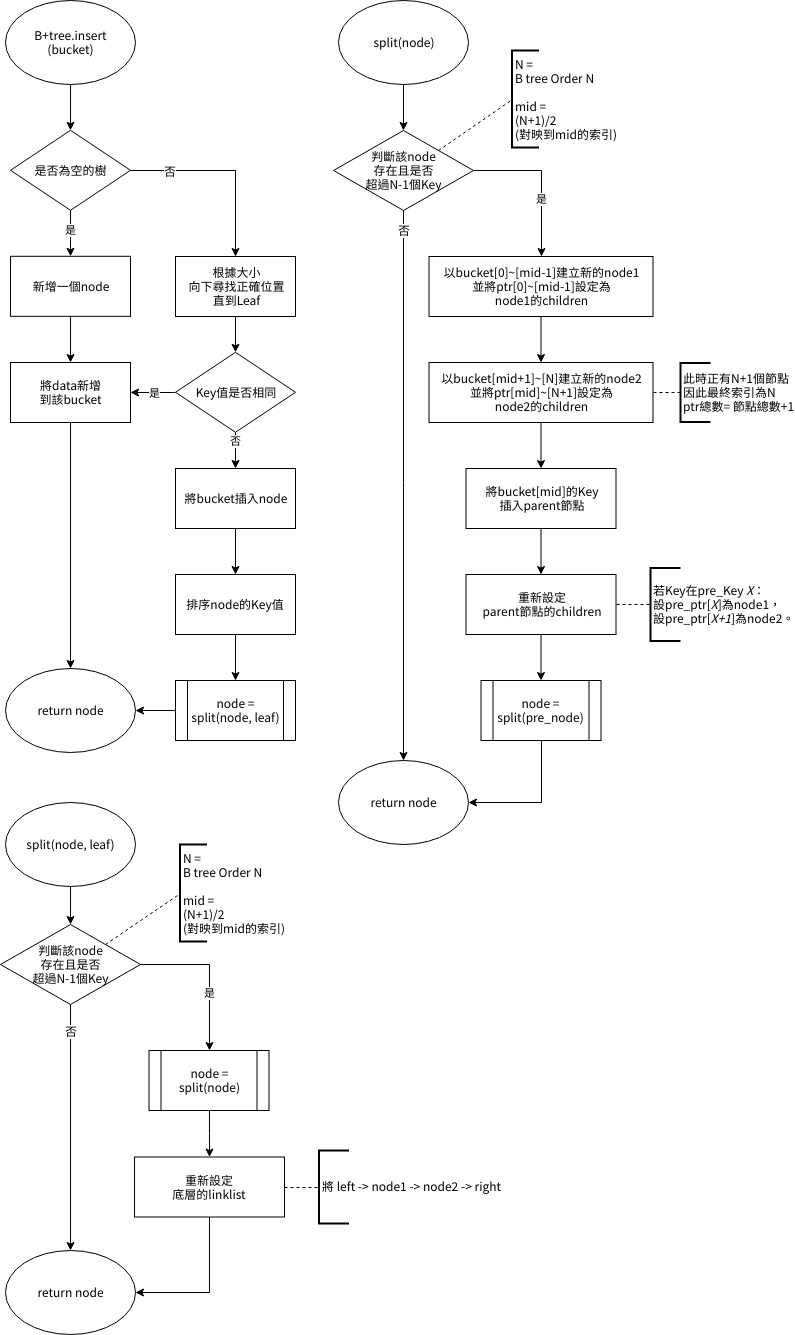

The diagram above was exported from draw.io. Its source (the exported page's mxGraphModel, read from the mxfile embedded in the PNG):
<mxGraphModel dx="951" dy="517" grid="1" gridSize="10" guides="1" tooltips="1" connect="1" arrows="1" fold="1" page="1" pageScale="1" pageWidth="850" pageHeight="1100" math="0" shadow="0">
  <root>
    <mxCell id="XrjYC2iW5CXU6Q2TIS3N-0" />
    <mxCell id="XrjYC2iW5CXU6Q2TIS3N-1" parent="XrjYC2iW5CXU6Q2TIS3N-0" />
    <mxCell id="XrjYC2iW5CXU6Q2TIS3N-2" value="" style="edgeStyle=orthogonalEdgeStyle;rounded=0;orthogonalLoop=1;jettySize=auto;html=1;" parent="XrjYC2iW5CXU6Q2TIS3N-1" source="XrjYC2iW5CXU6Q2TIS3N-3" target="XrjYC2iW5CXU6Q2TIS3N-7" edge="1">
      <mxGeometry relative="1" as="geometry" />
    </mxCell>
    <mxCell id="XrjYC2iW5CXU6Q2TIS3N-3" value="B+tree.insert&lt;br&gt;(bucket)&lt;br&gt;" style="ellipse;whiteSpace=wrap;html=1;flipV=1;flipH=1;" parent="XrjYC2iW5CXU6Q2TIS3N-1" vertex="1">
      <mxGeometry x="52" y="50" width="130" height="84" as="geometry" />
    </mxCell>
    <mxCell id="XrjYC2iW5CXU6Q2TIS3N-4" value="是" style="edgeStyle=orthogonalEdgeStyle;rounded=0;orthogonalLoop=1;jettySize=auto;html=1;" parent="XrjYC2iW5CXU6Q2TIS3N-1" source="XrjYC2iW5CXU6Q2TIS3N-7" target="XrjYC2iW5CXU6Q2TIS3N-9" edge="1">
      <mxGeometry x="-0.1217" relative="1" as="geometry">
        <Array as="points">
          <mxPoint x="130" y="250" />
          <mxPoint x="130" y="250" />
        </Array>
        <mxPoint as="offset" />
      </mxGeometry>
    </mxCell>
    <mxCell id="XrjYC2iW5CXU6Q2TIS3N-5" value="" style="edgeStyle=orthogonalEdgeStyle;rounded=0;orthogonalLoop=1;jettySize=auto;html=1;entryX=0.5;entryY=0;entryDx=0;entryDy=0;" parent="XrjYC2iW5CXU6Q2TIS3N-1" source="XrjYC2iW5CXU6Q2TIS3N-7" target="XrjYC2iW5CXU6Q2TIS3N-11" edge="1">
      <mxGeometry relative="1" as="geometry">
        <mxPoint x="257" y="219.79998779296875" as="targetPoint" />
        <Array as="points">
          <mxPoint x="282" y="220" />
        </Array>
      </mxGeometry>
    </mxCell>
    <mxCell id="XrjYC2iW5CXU6Q2TIS3N-6" value="否" style="text;html=1;resizable=0;points=[];align=center;verticalAlign=middle;labelBackgroundColor=#ffffff;" parent="XrjYC2iW5CXU6Q2TIS3N-5" vertex="1" connectable="0">
      <mxGeometry x="-0.6477" y="1" relative="1" as="geometry">
        <mxPoint x="5.5" y="1" as="offset" />
      </mxGeometry>
    </mxCell>
    <mxCell id="XrjYC2iW5CXU6Q2TIS3N-7" value="是否為空的樹&lt;br&gt;" style="rhombus;whiteSpace=wrap;html=1;" parent="XrjYC2iW5CXU6Q2TIS3N-1" vertex="1">
      <mxGeometry x="57" y="179.79998779296875" width="120" height="80" as="geometry" />
    </mxCell>
    <mxCell id="XrjYC2iW5CXU6Q2TIS3N-8" value="" style="edgeStyle=orthogonalEdgeStyle;rounded=0;orthogonalLoop=1;jettySize=auto;html=1;" parent="XrjYC2iW5CXU6Q2TIS3N-1" source="XrjYC2iW5CXU6Q2TIS3N-9" target="XrjYC2iW5CXU6Q2TIS3N-13" edge="1">
      <mxGeometry relative="1" as="geometry" />
    </mxCell>
    <mxCell id="XrjYC2iW5CXU6Q2TIS3N-9" value="新增一個node&lt;br&gt;" style="rounded=0;whiteSpace=wrap;html=1;" parent="XrjYC2iW5CXU6Q2TIS3N-1" vertex="1">
      <mxGeometry x="57" y="305.79998779296875" width="120" height="60" as="geometry" />
    </mxCell>
    <mxCell id="XrjYC2iW5CXU6Q2TIS3N-10" value="" style="edgeStyle=orthogonalEdgeStyle;rounded=0;orthogonalLoop=1;jettySize=auto;html=1;" parent="XrjYC2iW5CXU6Q2TIS3N-1" source="XrjYC2iW5CXU6Q2TIS3N-11" target="XrjYC2iW5CXU6Q2TIS3N-42" edge="1">
      <mxGeometry relative="1" as="geometry" />
    </mxCell>
    <mxCell id="XrjYC2iW5CXU6Q2TIS3N-11" value="根據大小&lt;br&gt;向下尋找正確位置&lt;br&gt;直到Leaf" style="rounded=0;whiteSpace=wrap;html=1;" parent="XrjYC2iW5CXU6Q2TIS3N-1" vertex="1">
      <mxGeometry x="222" y="306" width="120" height="60" as="geometry" />
    </mxCell>
    <mxCell id="XrjYC2iW5CXU6Q2TIS3N-12" value="" style="edgeStyle=orthogonalEdgeStyle;rounded=0;orthogonalLoop=1;jettySize=auto;html=1;entryX=0.5;entryY=0;entryDx=0;entryDy=0;" parent="XrjYC2iW5CXU6Q2TIS3N-1" source="XrjYC2iW5CXU6Q2TIS3N-13" target="XrjYC2iW5CXU6Q2TIS3N-28" edge="1">
      <mxGeometry relative="1" as="geometry">
        <mxPoint x="117" y="552" as="targetPoint" />
      </mxGeometry>
    </mxCell>
    <mxCell id="XrjYC2iW5CXU6Q2TIS3N-13" value="將data新增&lt;br&gt;到該bucket" style="rounded=0;whiteSpace=wrap;html=1;" parent="XrjYC2iW5CXU6Q2TIS3N-1" vertex="1">
      <mxGeometry x="57" y="412" width="120" height="60" as="geometry" />
    </mxCell>
    <mxCell id="XrjYC2iW5CXU6Q2TIS3N-14" value="" style="edgeStyle=orthogonalEdgeStyle;rounded=0;orthogonalLoop=1;jettySize=auto;html=1;" parent="XrjYC2iW5CXU6Q2TIS3N-1" source="XrjYC2iW5CXU6Q2TIS3N-15" target="XrjYC2iW5CXU6Q2TIS3N-23" edge="1">
      <mxGeometry relative="1" as="geometry" />
    </mxCell>
    <mxCell id="XrjYC2iW5CXU6Q2TIS3N-15" value="將bucket插入node&lt;br&gt;" style="rounded=0;whiteSpace=wrap;html=1;" parent="XrjYC2iW5CXU6Q2TIS3N-1" vertex="1">
      <mxGeometry x="222" y="518" width="120" height="60" as="geometry" />
    </mxCell>
    <mxCell id="XrjYC2iW5CXU6Q2TIS3N-16" value="是" style="edgeStyle=orthogonalEdgeStyle;rounded=0;orthogonalLoop=1;jettySize=auto;html=1;entryX=0.5;entryY=0;entryDx=0;entryDy=0;" parent="XrjYC2iW5CXU6Q2TIS3N-1" source="XrjYC2iW5CXU6Q2TIS3N-19" target="XrjYC2iW5CXU6Q2TIS3N-21" edge="1">
      <mxGeometry x="0.249" relative="1" as="geometry">
        <mxPoint x="630.5" y="260" as="targetPoint" />
        <Array as="points">
          <mxPoint x="587.5" y="220" />
        </Array>
        <mxPoint as="offset" />
      </mxGeometry>
    </mxCell>
    <mxCell id="XrjYC2iW5CXU6Q2TIS3N-17" value="" style="edgeStyle=orthogonalEdgeStyle;rounded=0;orthogonalLoop=1;jettySize=auto;html=1;" parent="XrjYC2iW5CXU6Q2TIS3N-1" source="XrjYC2iW5CXU6Q2TIS3N-19" target="XrjYC2iW5CXU6Q2TIS3N-39" edge="1">
      <mxGeometry relative="1" as="geometry">
        <mxPoint x="450" y="340" as="targetPoint" />
      </mxGeometry>
    </mxCell>
    <mxCell id="XrjYC2iW5CXU6Q2TIS3N-18" value="否" style="text;html=1;resizable=0;points=[];align=center;verticalAlign=middle;labelBackgroundColor=#ffffff;" parent="XrjYC2iW5CXU6Q2TIS3N-17" vertex="1" connectable="0">
      <mxGeometry x="-0.9035" y="-3" relative="1" as="geometry">
        <mxPoint x="3" y="-8" as="offset" />
      </mxGeometry>
    </mxCell>
    <mxCell id="XrjYC2iW5CXU6Q2TIS3N-19" value="判斷該node&lt;br&gt;存在且是否&lt;br&gt;超過N-1個Key&lt;br&gt;" style="rhombus;whiteSpace=wrap;html=1;" parent="XrjYC2iW5CXU6Q2TIS3N-1" vertex="1">
      <mxGeometry x="380" y="180" width="140" height="80" as="geometry" />
    </mxCell>
    <mxCell id="XrjYC2iW5CXU6Q2TIS3N-20" value="" style="edgeStyle=orthogonalEdgeStyle;rounded=0;orthogonalLoop=1;jettySize=auto;html=1;" parent="XrjYC2iW5CXU6Q2TIS3N-1" source="XrjYC2iW5CXU6Q2TIS3N-21" target="XrjYC2iW5CXU6Q2TIS3N-30" edge="1">
      <mxGeometry relative="1" as="geometry" />
    </mxCell>
    <mxCell id="XrjYC2iW5CXU6Q2TIS3N-21" value="以bucket[0]~[mid-1]建立新的node1&lt;br&gt;並將ptr[0]~[mid-1]設定為&lt;br&gt;node1的children&lt;br&gt;" style="rounded=0;whiteSpace=wrap;html=1;" parent="XrjYC2iW5CXU6Q2TIS3N-1" vertex="1">
      <mxGeometry x="475.5" y="306" width="224" height="60" as="geometry" />
    </mxCell>
    <mxCell id="XrjYC2iW5CXU6Q2TIS3N-22" value="" style="edgeStyle=orthogonalEdgeStyle;rounded=0;orthogonalLoop=1;jettySize=auto;html=1;" parent="XrjYC2iW5CXU6Q2TIS3N-1" source="XrjYC2iW5CXU6Q2TIS3N-23" target="XrjYC2iW5CXU6Q2TIS3N-25" edge="1">
      <mxGeometry relative="1" as="geometry" />
    </mxCell>
    <mxCell id="XrjYC2iW5CXU6Q2TIS3N-23" value="排序node的Key值" style="rounded=0;whiteSpace=wrap;html=1;" parent="XrjYC2iW5CXU6Q2TIS3N-1" vertex="1">
      <mxGeometry x="222" y="624" width="120" height="60" as="geometry" />
    </mxCell>
    <mxCell id="XrjYC2iW5CXU6Q2TIS3N-24" value="" style="edgeStyle=orthogonalEdgeStyle;rounded=0;orthogonalLoop=1;jettySize=auto;html=1;entryX=1;entryY=0.5;entryDx=0;entryDy=0;exitX=0;exitY=0.5;exitDx=0;exitDy=0;" parent="XrjYC2iW5CXU6Q2TIS3N-1" source="XrjYC2iW5CXU6Q2TIS3N-25" target="XrjYC2iW5CXU6Q2TIS3N-28" edge="1">
      <mxGeometry relative="1" as="geometry">
        <mxPoint x="282" y="764" as="targetPoint" />
        <Array as="points">
          <mxPoint x="220" y="760" />
          <mxPoint x="220" y="760" />
        </Array>
      </mxGeometry>
    </mxCell>
    <mxCell id="XrjYC2iW5CXU6Q2TIS3N-25" value="node&amp;nbsp;=&lt;br&gt;split(node, leaf)&lt;br&gt;" style="shape=process;whiteSpace=wrap;html=1;backgroundOutline=1;" parent="XrjYC2iW5CXU6Q2TIS3N-1" vertex="1">
      <mxGeometry x="222" y="730" width="120" height="60" as="geometry" />
    </mxCell>
    <mxCell id="XrjYC2iW5CXU6Q2TIS3N-26" value="" style="edgeStyle=orthogonalEdgeStyle;rounded=0;orthogonalLoop=1;jettySize=auto;html=1;" parent="XrjYC2iW5CXU6Q2TIS3N-1" source="XrjYC2iW5CXU6Q2TIS3N-27" target="XrjYC2iW5CXU6Q2TIS3N-19" edge="1">
      <mxGeometry relative="1" as="geometry" />
    </mxCell>
    <mxCell id="XrjYC2iW5CXU6Q2TIS3N-27" value="split(node)&lt;br&gt;" style="ellipse;whiteSpace=wrap;html=1;flipV=1;flipH=1;" parent="XrjYC2iW5CXU6Q2TIS3N-1" vertex="1">
      <mxGeometry x="385" y="50" width="130" height="84" as="geometry" />
    </mxCell>
    <mxCell id="XrjYC2iW5CXU6Q2TIS3N-28" value="return node&lt;br&gt;" style="ellipse;whiteSpace=wrap;html=1;flipV=1;flipH=1;" parent="XrjYC2iW5CXU6Q2TIS3N-1" vertex="1">
      <mxGeometry x="52" y="718" width="130" height="84" as="geometry" />
    </mxCell>
    <mxCell id="XrjYC2iW5CXU6Q2TIS3N-29" value="" style="edgeStyle=orthogonalEdgeStyle;rounded=0;orthogonalLoop=1;jettySize=auto;html=1;" parent="XrjYC2iW5CXU6Q2TIS3N-1" source="XrjYC2iW5CXU6Q2TIS3N-30" target="XrjYC2iW5CXU6Q2TIS3N-32" edge="1">
      <mxGeometry relative="1" as="geometry" />
    </mxCell>
    <mxCell id="XrjYC2iW5CXU6Q2TIS3N-30" value="以bucket[mid+1]~[N]建立新的node2&lt;br&gt;並將ptr[mid]~[N+1]設定為&lt;br&gt;node2的children&lt;br&gt;" style="rounded=0;whiteSpace=wrap;html=1;" parent="XrjYC2iW5CXU6Q2TIS3N-1" vertex="1">
      <mxGeometry x="475.5" y="412" width="224" height="60" as="geometry" />
    </mxCell>
    <mxCell id="XrjYC2iW5CXU6Q2TIS3N-31" value="" style="edgeStyle=orthogonalEdgeStyle;rounded=0;orthogonalLoop=1;jettySize=auto;html=1;" parent="XrjYC2iW5CXU6Q2TIS3N-1" source="XrjYC2iW5CXU6Q2TIS3N-32" target="XrjYC2iW5CXU6Q2TIS3N-34" edge="1">
      <mxGeometry relative="1" as="geometry" />
    </mxCell>
    <mxCell id="XrjYC2iW5CXU6Q2TIS3N-32" value="將bucket[mid]的Key&lt;br&gt;插入parent節點&lt;br&gt;" style="rounded=0;whiteSpace=wrap;html=1;" parent="XrjYC2iW5CXU6Q2TIS3N-1" vertex="1">
      <mxGeometry x="512.5" y="518" width="150" height="60" as="geometry" />
    </mxCell>
    <mxCell id="zR6oDd7NgodeoB_Kt3SD-4" value="" style="edgeStyle=orthogonalEdgeStyle;rounded=0;orthogonalLoop=1;jettySize=auto;html=1;" parent="XrjYC2iW5CXU6Q2TIS3N-1" source="XrjYC2iW5CXU6Q2TIS3N-34" edge="1">
      <mxGeometry relative="1" as="geometry">
        <mxPoint x="587.5" y="730" as="targetPoint" />
      </mxGeometry>
    </mxCell>
    <mxCell id="XrjYC2iW5CXU6Q2TIS3N-34" value="重新設定&lt;br&gt;parent節點的children" style="rounded=0;whiteSpace=wrap;html=1;" parent="XrjYC2iW5CXU6Q2TIS3N-1" vertex="1">
      <mxGeometry x="512.5" y="624" width="150" height="60" as="geometry" />
    </mxCell>
    <mxCell id="XrjYC2iW5CXU6Q2TIS3N-35" value="若Key在pre_Key&amp;nbsp;&lt;i&gt;X&lt;/i&gt;：&lt;br&gt;設pre_ptr[&lt;i&gt;X&lt;/i&gt;]為node1，&lt;br&gt;設pre_ptr[&lt;i&gt;X+1&lt;/i&gt;]為node2。&lt;br&gt;" style="strokeWidth=2;html=1;shape=mxgraph.flowchart.annotation_1;align=left;" parent="XrjYC2iW5CXU6Q2TIS3N-1" vertex="1">
      <mxGeometry x="697" y="617.5" width="30" height="73" as="geometry" />
    </mxCell>
    <mxCell id="XrjYC2iW5CXU6Q2TIS3N-36" value="" style="endArrow=none;dashed=1;html=1;entryX=0;entryY=0.5;entryPerimeter=0;exitX=1;exitY=0.5;exitDx=0;exitDy=0;" parent="XrjYC2iW5CXU6Q2TIS3N-1" source="XrjYC2iW5CXU6Q2TIS3N-34" target="XrjYC2iW5CXU6Q2TIS3N-35" edge="1">
      <mxGeometry width="50" height="50" relative="1" as="geometry">
        <mxPoint x="672.5" y="640" as="sourcePoint" />
        <mxPoint x="1023.7000122070312" y="765" as="targetPoint" />
      </mxGeometry>
    </mxCell>
    <mxCell id="zR6oDd7NgodeoB_Kt3SD-9" value="" style="edgeStyle=orthogonalEdgeStyle;rounded=0;orthogonalLoop=1;jettySize=auto;html=1;entryX=1;entryY=0.5;entryDx=0;entryDy=0;" parent="XrjYC2iW5CXU6Q2TIS3N-1" source="XrjYC2iW5CXU6Q2TIS3N-38" target="XrjYC2iW5CXU6Q2TIS3N-39" edge="1">
      <mxGeometry relative="1" as="geometry">
        <mxPoint x="587.5" y="976" as="targetPoint" />
        <Array as="points">
          <mxPoint x="588" y="852" />
        </Array>
      </mxGeometry>
    </mxCell>
    <mxCell id="XrjYC2iW5CXU6Q2TIS3N-38" value="node =&lt;br&gt;split(pre_node)&lt;br&gt;" style="shape=process;whiteSpace=wrap;html=1;backgroundOutline=1;" parent="XrjYC2iW5CXU6Q2TIS3N-1" vertex="1">
      <mxGeometry x="527.5" y="730" width="120" height="60" as="geometry" />
    </mxCell>
    <mxCell id="XrjYC2iW5CXU6Q2TIS3N-39" value="return node&lt;br&gt;" style="ellipse;whiteSpace=wrap;html=1;flipV=1;flipH=1;" parent="XrjYC2iW5CXU6Q2TIS3N-1" vertex="1">
      <mxGeometry x="385" y="810" width="130" height="84" as="geometry" />
    </mxCell>
    <mxCell id="XrjYC2iW5CXU6Q2TIS3N-40" value="是" style="edgeStyle=orthogonalEdgeStyle;rounded=0;orthogonalLoop=1;jettySize=auto;html=1;exitX=0;exitY=0.5;exitDx=0;exitDy=0;entryX=1;entryY=0.5;entryDx=0;entryDy=0;" parent="XrjYC2iW5CXU6Q2TIS3N-1" source="XrjYC2iW5CXU6Q2TIS3N-42" target="XrjYC2iW5CXU6Q2TIS3N-13" edge="1">
      <mxGeometry x="-0.0714" relative="1" as="geometry">
        <Array as="points">
          <mxPoint x="220" y="442" />
          <mxPoint x="220" y="442" />
        </Array>
        <mxPoint as="offset" />
        <mxPoint x="282" y="419" as="targetPoint" />
      </mxGeometry>
    </mxCell>
    <mxCell id="XrjYC2iW5CXU6Q2TIS3N-41" value="否" style="edgeStyle=orthogonalEdgeStyle;rounded=0;orthogonalLoop=1;jettySize=auto;html=1;" parent="XrjYC2iW5CXU6Q2TIS3N-1" source="XrjYC2iW5CXU6Q2TIS3N-42" target="XrjYC2iW5CXU6Q2TIS3N-15" edge="1">
      <mxGeometry x="-0.5844" relative="1" as="geometry">
        <mxPoint x="422" y="339.79998779296875" as="targetPoint" />
        <mxPoint as="offset" />
      </mxGeometry>
    </mxCell>
    <mxCell id="XrjYC2iW5CXU6Q2TIS3N-42" value="Key值是否相同&lt;br&gt;" style="rhombus;whiteSpace=wrap;html=1;" parent="XrjYC2iW5CXU6Q2TIS3N-1" vertex="1">
      <mxGeometry x="222" y="401.79998779296875" width="120" height="80" as="geometry" />
    </mxCell>
    <mxCell id="XrjYC2iW5CXU6Q2TIS3N-43" value="N = &lt;br&gt;B tree Order N&lt;br&gt;&lt;br&gt;mid =&amp;nbsp;&lt;br&gt;&lt;span&gt;(N+1)/2&lt;/span&gt;&lt;br&gt;(對映到mid的索引)&lt;br&gt;" style="strokeWidth=2;html=1;shape=mxgraph.flowchart.annotation_1;align=left;" parent="XrjYC2iW5CXU6Q2TIS3N-1" vertex="1">
      <mxGeometry x="558.5" y="100" width="27" height="97" as="geometry" />
    </mxCell>
    <mxCell id="XrjYC2iW5CXU6Q2TIS3N-44" value="" style="endArrow=none;dashed=1;html=1;entryX=0;entryY=0.5;entryPerimeter=0;exitX=1;exitY=0;exitDx=0;exitDy=0;" parent="XrjYC2iW5CXU6Q2TIS3N-1" source="XrjYC2iW5CXU6Q2TIS3N-19" target="XrjYC2iW5CXU6Q2TIS3N-43" edge="1">
      <mxGeometry width="50" height="50" relative="1" as="geometry">
        <mxPoint x="524" y="158.5" as="sourcePoint" />
        <mxPoint x="884.7000122070312" y="269.5" as="targetPoint" />
      </mxGeometry>
    </mxCell>
    <mxCell id="YKi_Zh3M7aA17_2WXQsu-0" value="此時正有N+1個節點&lt;br&gt;因此最終索引為N&lt;br&gt;ptr總數= 節點總數+1&lt;br&gt;" style="strokeWidth=2;html=1;shape=mxgraph.flowchart.annotation_1;align=left;" parent="XrjYC2iW5CXU6Q2TIS3N-1" vertex="1">
      <mxGeometry x="727" y="412.5" width="30" height="59" as="geometry" />
    </mxCell>
    <mxCell id="4zZDrhlUnBzdLC3CT37_-0" value="" style="endArrow=none;dashed=1;html=1;entryX=0;entryY=0.5;entryPerimeter=0;exitX=1;exitY=0.5;exitDx=0;exitDy=0;entryDx=0;entryDy=0;" parent="XrjYC2iW5CXU6Q2TIS3N-1" source="XrjYC2iW5CXU6Q2TIS3N-30" target="YKi_Zh3M7aA17_2WXQsu-0" edge="1">
      <mxGeometry width="50" height="50" relative="1" as="geometry">
        <mxPoint x="673" y="664" as="sourcePoint" />
        <mxPoint x="707" y="664" as="targetPoint" />
      </mxGeometry>
    </mxCell>
    <mxCell id="zR6oDd7NgodeoB_Kt3SD-19" value="" style="edgeStyle=orthogonalEdgeStyle;rounded=0;orthogonalLoop=1;jettySize=auto;html=1;" parent="XrjYC2iW5CXU6Q2TIS3N-1" source="zR6oDd7NgodeoB_Kt3SD-10" target="zR6oDd7NgodeoB_Kt3SD-14" edge="1">
      <mxGeometry relative="1" as="geometry" />
    </mxCell>
    <mxCell id="zR6oDd7NgodeoB_Kt3SD-10" value="split(node, leaf)&lt;br&gt;" style="ellipse;whiteSpace=wrap;html=1;flipV=1;flipH=1;" parent="XrjYC2iW5CXU6Q2TIS3N-1" vertex="1">
      <mxGeometry x="52" y="852" width="130" height="84" as="geometry" />
    </mxCell>
    <mxCell id="zR6oDd7NgodeoB_Kt3SD-11" value="是" style="edgeStyle=orthogonalEdgeStyle;rounded=0;orthogonalLoop=1;jettySize=auto;html=1;" parent="XrjYC2iW5CXU6Q2TIS3N-1" source="zR6oDd7NgodeoB_Kt3SD-14" target="zR6oDd7NgodeoB_Kt3SD-23" edge="1">
      <mxGeometry x="0.249" relative="1" as="geometry">
        <mxPoint x="256" y="1100" as="targetPoint" />
        <Array as="points">
          <mxPoint x="256" y="1014" />
        </Array>
        <mxPoint as="offset" />
      </mxGeometry>
    </mxCell>
    <mxCell id="zR6oDd7NgodeoB_Kt3SD-12" value="" style="edgeStyle=orthogonalEdgeStyle;rounded=0;orthogonalLoop=1;jettySize=auto;html=1;" parent="XrjYC2iW5CXU6Q2TIS3N-1" source="zR6oDd7NgodeoB_Kt3SD-14" target="zR6oDd7NgodeoB_Kt3SD-15" edge="1">
      <mxGeometry relative="1" as="geometry">
        <mxPoint x="118" y="1134" as="targetPoint" />
      </mxGeometry>
    </mxCell>
    <mxCell id="zR6oDd7NgodeoB_Kt3SD-13" value="否" style="text;html=1;resizable=0;points=[];align=center;verticalAlign=middle;labelBackgroundColor=#ffffff;" parent="zR6oDd7NgodeoB_Kt3SD-12" connectable="0" vertex="1">
      <mxGeometry x="-0.9035" y="-3" relative="1" as="geometry">
        <mxPoint x="3" y="14" as="offset" />
      </mxGeometry>
    </mxCell>
    <mxCell id="zR6oDd7NgodeoB_Kt3SD-14" value="判斷該node&lt;br&gt;存在且是否&lt;br&gt;超過N-1個Key&lt;br&gt;" style="rhombus;whiteSpace=wrap;html=1;" parent="XrjYC2iW5CXU6Q2TIS3N-1" vertex="1">
      <mxGeometry x="47" y="974" width="140" height="80" as="geometry" />
    </mxCell>
    <mxCell id="zR6oDd7NgodeoB_Kt3SD-15" value="return node&lt;br&gt;" style="ellipse;whiteSpace=wrap;html=1;flipV=1;flipH=1;" parent="XrjYC2iW5CXU6Q2TIS3N-1" vertex="1">
      <mxGeometry x="52" y="1300" width="130" height="84" as="geometry" />
    </mxCell>
    <mxCell id="zR6oDd7NgodeoB_Kt3SD-16" value="N = &lt;br&gt;B tree Order N&lt;br&gt;&lt;br&gt;mid =&amp;nbsp;&lt;br&gt;&lt;span&gt;(N+1)/2&lt;/span&gt;&lt;br&gt;(對映到mid的索引)&lt;br&gt;" style="strokeWidth=2;html=1;shape=mxgraph.flowchart.annotation_1;align=left;" parent="XrjYC2iW5CXU6Q2TIS3N-1" vertex="1">
      <mxGeometry x="226.5" y="894" width="27" height="97" as="geometry" />
    </mxCell>
    <mxCell id="zR6oDd7NgodeoB_Kt3SD-17" value="" style="endArrow=none;dashed=1;html=1;entryX=0;entryY=0.5;entryPerimeter=0;exitX=1;exitY=0;exitDx=0;exitDy=0;" parent="XrjYC2iW5CXU6Q2TIS3N-1" source="zR6oDd7NgodeoB_Kt3SD-14" target="zR6oDd7NgodeoB_Kt3SD-16" edge="1">
      <mxGeometry width="50" height="50" relative="1" as="geometry">
        <mxPoint x="192" y="952.5" as="sourcePoint" />
        <mxPoint x="552.7000122070312" y="1063.5" as="targetPoint" />
      </mxGeometry>
    </mxCell>
    <mxCell id="zR6oDd7NgodeoB_Kt3SD-26" value="" style="edgeStyle=orthogonalEdgeStyle;rounded=0;orthogonalLoop=1;jettySize=auto;html=1;entryX=1;entryY=0.5;entryDx=0;entryDy=0;" parent="XrjYC2iW5CXU6Q2TIS3N-1" source="zR6oDd7NgodeoB_Kt3SD-20" target="zR6oDd7NgodeoB_Kt3SD-15" edge="1">
      <mxGeometry relative="1" as="geometry">
        <mxPoint x="256" y="1346.5" as="targetPoint" />
      </mxGeometry>
    </mxCell>
    <mxCell id="zR6oDd7NgodeoB_Kt3SD-20" value="重新設定&lt;br&gt;底層的linklist&lt;br&gt;" style="rounded=0;whiteSpace=wrap;html=1;" parent="XrjYC2iW5CXU6Q2TIS3N-1" vertex="1">
      <mxGeometry x="181" y="1206.5" width="150" height="60" as="geometry" />
    </mxCell>
    <mxCell id="zR6oDd7NgodeoB_Kt3SD-21" value="將 left -&amp;gt; node1 -&amp;gt; node2 -&amp;gt; right" style="strokeWidth=2;html=1;shape=mxgraph.flowchart.annotation_1;align=left;" parent="XrjYC2iW5CXU6Q2TIS3N-1" vertex="1">
      <mxGeometry x="365.5" y="1200" width="30" height="73" as="geometry" />
    </mxCell>
    <mxCell id="zR6oDd7NgodeoB_Kt3SD-22" value="" style="endArrow=none;dashed=1;html=1;entryX=0;entryY=0.5;entryPerimeter=0;exitX=1;exitY=0.5;exitDx=0;exitDy=0;" parent="XrjYC2iW5CXU6Q2TIS3N-1" source="zR6oDd7NgodeoB_Kt3SD-20" target="zR6oDd7NgodeoB_Kt3SD-21" edge="1">
      <mxGeometry width="50" height="50" relative="1" as="geometry">
        <mxPoint x="341" y="1222.5" as="sourcePoint" />
        <mxPoint x="692.2000122070312" y="1347.5" as="targetPoint" />
      </mxGeometry>
    </mxCell>
    <mxCell id="zR6oDd7NgodeoB_Kt3SD-24" value="" style="edgeStyle=orthogonalEdgeStyle;rounded=0;orthogonalLoop=1;jettySize=auto;html=1;" parent="XrjYC2iW5CXU6Q2TIS3N-1" source="zR6oDd7NgodeoB_Kt3SD-23" target="zR6oDd7NgodeoB_Kt3SD-20" edge="1">
      <mxGeometry relative="1" as="geometry" />
    </mxCell>
    <mxCell id="zR6oDd7NgodeoB_Kt3SD-23" value="node&amp;nbsp;=&lt;br&gt;split(node)&lt;br&gt;" style="shape=process;whiteSpace=wrap;html=1;backgroundOutline=1;" parent="XrjYC2iW5CXU6Q2TIS3N-1" vertex="1">
      <mxGeometry x="195.5" y="1100" width="120" height="60" as="geometry" />
    </mxCell>
  </root>
</mxGraphModel>